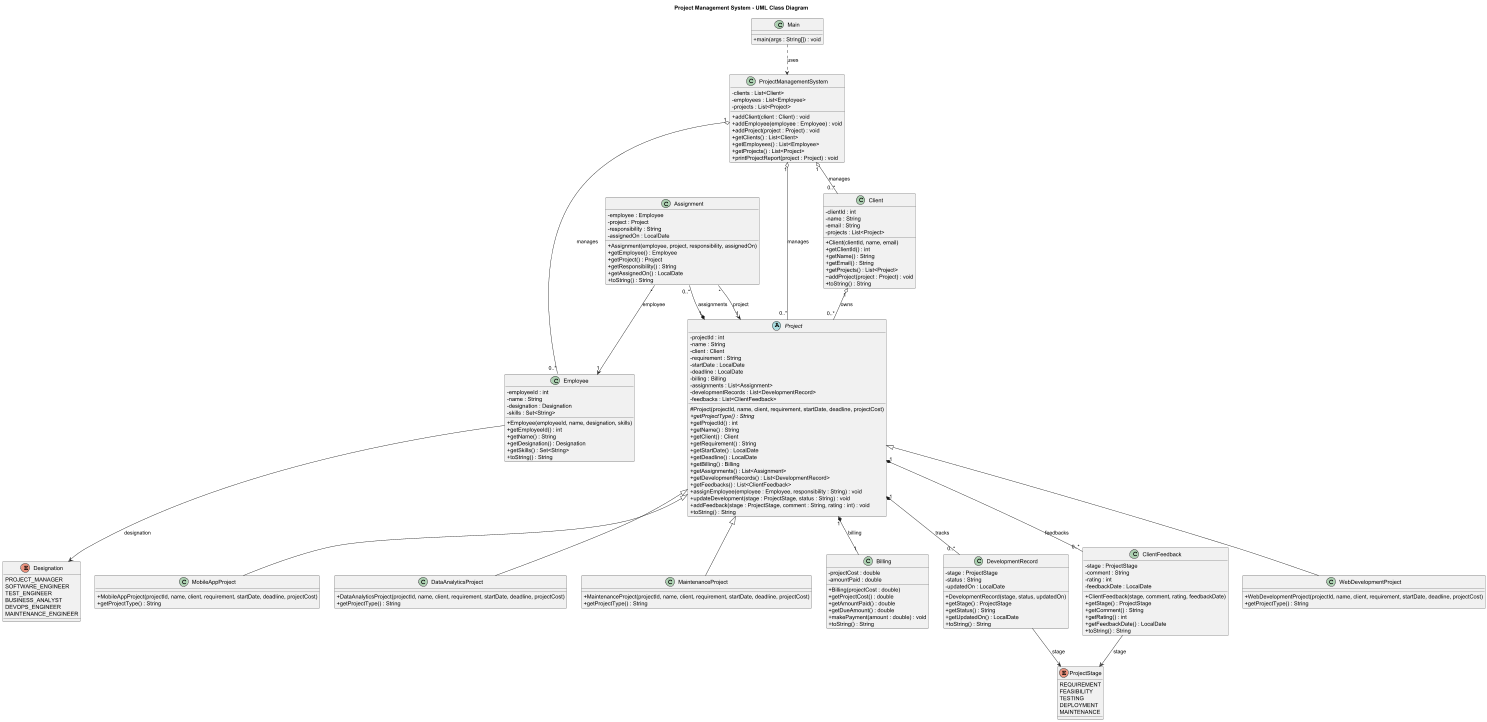

The diagram above was rendered by PlantUML. Its source (embedded in the PNG):
@startuml
title Project Management System - UML Class Diagram

skinparam classAttributeIconSize 0

enum Designation {
    PROJECT_MANAGER
    SOFTWARE_ENGINEER
    TEST_ENGINEER
    BUSINESS_ANALYST
    DEVOPS_ENGINEER
    MAINTENANCE_ENGINEER
}

enum ProjectStage {
    REQUIREMENT
    FEASIBILITY
    TESTING
    DEPLOYMENT
    MAINTENANCE
}

class Employee {
    - employeeId : int
    - name : String
    - designation : Designation
    - skills : Set<String>
    + Employee(employeeId, name, designation, skills)
    + getEmployeeId() : int
    + getName() : String
    + getDesignation() : Designation
    + getSkills() : Set<String>
    + toString() : String
}

class Client {
    - clientId : int
    - name : String
    - email : String
    - projects : List<Project>
    + Client(clientId, name, email)
    + getClientId() : int
    + getName() : String
    + getEmail() : String
    + getProjects() : List<Project>
    ~ addProject(project : Project) : void
    + toString() : String
}

abstract class Project {
    - projectId : int
    - name : String
    - client : Client
    - requirement : String
    - startDate : LocalDate
    - deadline : LocalDate
    - billing : Billing
    - assignments : List<Assignment>
    - developmentRecords : List<DevelopmentRecord>
    - feedbacks : List<ClientFeedback>
    # Project(projectId, name, client, requirement, startDate, deadline, projectCost)
    {abstract} + getProjectType() : String
    + getProjectId() : int
    + getName() : String
    + getClient() : Client
    + getRequirement() : String
    + getStartDate() : LocalDate
    + getDeadline() : LocalDate
    + getBilling() : Billing
    + getAssignments() : List<Assignment>
    + getDevelopmentRecords() : List<DevelopmentRecord>
    + getFeedbacks() : List<ClientFeedback>
    + assignEmployee(employee : Employee, responsibility : String) : void
    + updateDevelopment(stage : ProjectStage, status : String) : void
    + addFeedback(stage : ProjectStage, comment : String, rating : int) : void
    + toString() : String
}

class WebDevelopmentProject {
    + WebDevelopmentProject(projectId, name, client, requirement, startDate, deadline, projectCost)
    + getProjectType() : String
}

class MobileAppProject {
    + MobileAppProject(projectId, name, client, requirement, startDate, deadline, projectCost)
    + getProjectType() : String
}

class DataAnalyticsProject {
    + DataAnalyticsProject(projectId, name, client, requirement, startDate, deadline, projectCost)
    + getProjectType() : String
}

class MaintenanceProject {
    + MaintenanceProject(projectId, name, client, requirement, startDate, deadline, projectCost)
    + getProjectType() : String
}

class Assignment {
    - employee : Employee
    - project : Project
    - responsibility : String
    - assignedOn : LocalDate
    + Assignment(employee, project, responsibility, assignedOn)
    + getEmployee() : Employee
    + getProject() : Project
    + getResponsibility() : String
    + getAssignedOn() : LocalDate
    + toString() : String
}

class Billing {
    - projectCost : double
    - amountPaid : double
    + Billing(projectCost : double)
    + getProjectCost() : double
    + getAmountPaid() : double
    + getDueAmount() : double
    + makePayment(amount : double) : void
    + toString() : String
}

class DevelopmentRecord {
    - stage : ProjectStage
    - status : String
    - updatedOn : LocalDate
    + DevelopmentRecord(stage, status, updatedOn)
    + getStage() : ProjectStage
    + getStatus() : String
    + getUpdatedOn() : LocalDate
    + toString() : String
}

class ClientFeedback {
    - stage : ProjectStage
    - comment : String
    - rating : int
    - feedbackDate : LocalDate
    + ClientFeedback(stage, comment, rating, feedbackDate)
    + getStage() : ProjectStage
    + getComment() : String
    + getRating() : int
    + getFeedbackDate() : LocalDate
    + toString() : String
}

class ProjectManagementSystem {
    - clients : List<Client>
    - employees : List<Employee>
    - projects : List<Project>
    + addClient(client : Client) : void
    + addEmployee(employee : Employee) : void
    + addProject(project : Project) : void
    + getClients() : List<Client>
    + getEmployees() : List<Employee>
    + getProjects() : List<Project>
    + printProjectReport(project : Project) : void
}

class Main {
    + main(args : String[]) : void
}

Project <|-- WebDevelopmentProject
Project <|-- MobileAppProject
Project <|-- DataAnalyticsProject
Project <|-- MaintenanceProject

Client "1" o-- "0..*" Project : owns
Project "1" *-- "1" Billing : billing
Project "1" *-- "0..*" Assignment : assignments
Project "1" *-- "0..*" DevelopmentRecord : tracks
Project "1" *-- "0..*" ClientFeedback : feedbacks

Assignment "*" --> "1" Employee : employee
Assignment "*" --> "1" Project : project

Employee --> Designation : designation
DevelopmentRecord --> ProjectStage : stage
ClientFeedback --> ProjectStage : stage

ProjectManagementSystem "1" o-- "0..*" Client : manages
ProjectManagementSystem "1" o-- "0..*" Employee : manages
ProjectManagementSystem "1" o-- "0..*" Project : manages

Main ..> ProjectManagementSystem : uses

@enduml